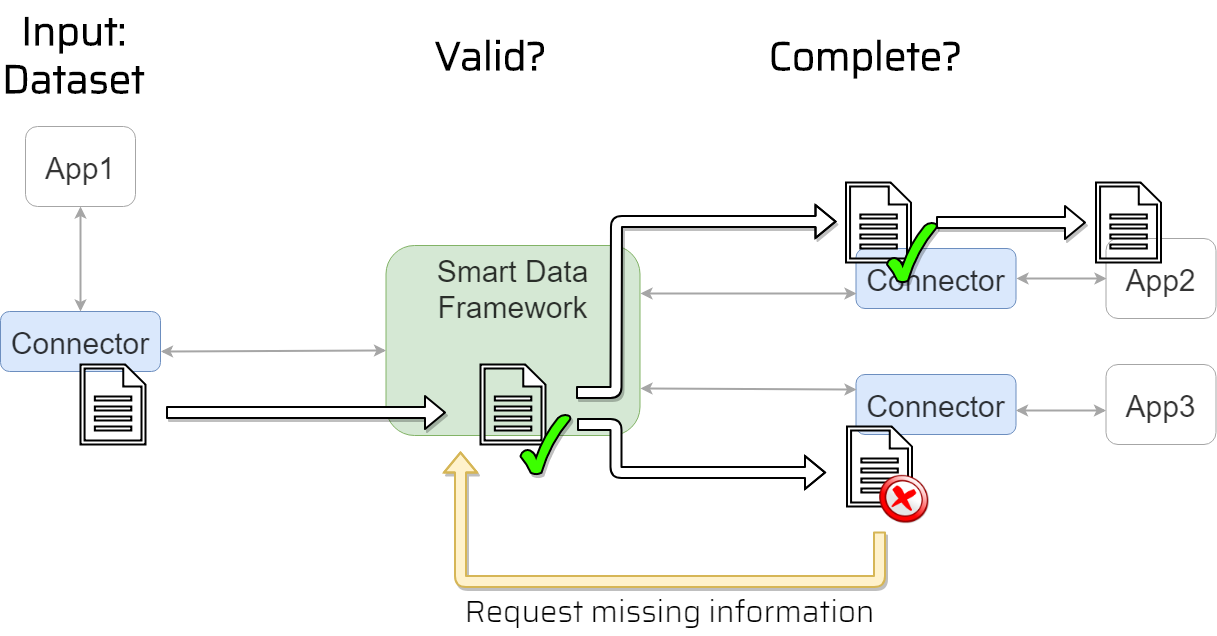

The diagram above was exported from draw.io. Its source (the exported page's mxGraphModel, read from the mxfile embedded in the PNG):
<mxGraphModel dx="2068" dy="1974" grid="1" gridSize="10" guides="1" tooltips="1" connect="1" arrows="1" fold="1" page="1" pageScale="1" pageWidth="1169" pageHeight="827" background="#ffffff" math="0" shadow="0">
  <root>
    <mxCell id="0" />
    <mxCell id="1" parent="0" />
    <mxCell id="2" value="Smart Data &#10;Framework" style="rounded=1;strokeColor=#82b366;fontSize=30;align=center;fillColor=#d5e8d4;verticalAlign=top;textOpacity=80;" vertex="1" parent="1">
      <mxGeometry x="415.5" y="228" width="254" height="190" as="geometry" />
    </mxCell>
    <mxCell id="3" value="Connector" style="rounded=1;strokeColor=#6c8ebf;fontSize=30;align=center;fillColor=#dae8fc;textOpacity=80;" vertex="1" parent="1">
      <mxGeometry x="30" y="294" width="160" height="60" as="geometry" />
    </mxCell>
    <mxCell id="4" value="Connector" style="rounded=1;strokeColor=#6c8ebf;fontSize=30;align=center;fillColor=#dae8fc;textOpacity=80;" vertex="1" parent="1">
      <mxGeometry x="885.5" y="231" width="160" height="60" as="geometry" />
    </mxCell>
    <mxCell id="5" value="App1" style="rounded=1;strokeColor=#a6a6a6;fontSize=30;align=center;textOpacity=80;" vertex="1" parent="1">
      <mxGeometry x="55" y="109" width="110" height="80" as="geometry" />
    </mxCell>
    <mxCell id="6" value="App2" style="rounded=1;strokeColor=#a6a6a6;fontSize=30;align=center;textOpacity=80;" vertex="1" parent="1">
      <mxGeometry x="1135.5" y="221" width="110" height="80" as="geometry" />
    </mxCell>
    <mxCell id="7" value="" style="endArrow=classic;startArrow=classic;html=1;strokeColor=#a6a6a6;strokeWidth=2;fontSize=30;entryX=0.5;entryY=1;textOpacity=80;" edge="1" source="3" target="5" parent="1">
      <mxGeometry width="50" height="50" relative="1" as="geometry">
        <mxPoint x="25.5" y="459" as="sourcePoint" />
        <mxPoint x="75.5" y="409" as="targetPoint" />
      </mxGeometry>
    </mxCell>
    <mxCell id="8" value="" style="endArrow=classic;startArrow=classic;html=1;strokeColor=#a6a6a6;strokeWidth=2;fontSize=30;entryX=0;entryY=0.5;exitX=1;exitY=0.5;textOpacity=80;" edge="1" source="4" target="6" parent="1">
      <mxGeometry width="50" height="50" relative="1" as="geometry">
        <mxPoint x="691.1111111111113" y="245.5" as="sourcePoint" />
        <mxPoint x="691.5" y="140.5" as="targetPoint" />
      </mxGeometry>
    </mxCell>
    <mxCell id="9" value="" style="endArrow=classic;startArrow=classic;html=1;strokeColor=#a6a6a6;strokeWidth=2;fontSize=30;entryX=0;entryY=0.5;exitX=1;exitY=0.5;textOpacity=80;" edge="1" parent="1">
      <mxGeometry width="50" height="50" relative="1" as="geometry">
        <mxPoint x="190.5" y="334" as="sourcePoint" />
        <mxPoint x="415.5" y="333" as="targetPoint" />
      </mxGeometry>
    </mxCell>
    <mxCell id="10" value="Connector" style="rounded=1;strokeColor=#6c8ebf;fontSize=30;align=center;fillColor=#dae8fc;textOpacity=80;" vertex="1" parent="1">
      <mxGeometry x="885.5" y="357" width="160" height="60" as="geometry" />
    </mxCell>
    <mxCell id="11" value="App3" style="rounded=1;strokeColor=#a6a6a6;fontSize=30;align=center;textOpacity=80;" vertex="1" parent="1">
      <mxGeometry x="1135.5" y="347" width="110" height="80" as="geometry" />
    </mxCell>
    <mxCell id="12" value="" style="endArrow=classic;startArrow=classic;html=1;strokeColor=#a6a6a6;strokeWidth=2;fontSize=30;exitX=1;exitY=0.5;textOpacity=80;" edge="1" parent="1">
      <mxGeometry width="50" height="50" relative="1" as="geometry">
        <mxPoint x="1045.5" y="393" as="sourcePoint" />
        <mxPoint x="1135.5" y="393" as="targetPoint" />
      </mxGeometry>
    </mxCell>
    <mxCell id="13" value="" style="endArrow=classic;startArrow=classic;html=1;strokeColor=#a6a6a6;strokeWidth=2;fontSize=30;exitX=1;exitY=0.75;entryX=0;entryY=0.25;textOpacity=80;" edge="1" source="2" target="10" parent="1">
      <mxGeometry width="50" height="50" relative="1" as="geometry">
        <mxPoint x="975.5" y="433" as="sourcePoint" />
        <mxPoint x="975.5" y="548" as="targetPoint" />
      </mxGeometry>
    </mxCell>
    <mxCell id="14" value="" style="endArrow=classic;startArrow=classic;html=1;strokeColor=#a6a6a6;strokeWidth=2;fontSize=30;exitX=1;exitY=0.25;entryX=0;entryY=0.75;textOpacity=80;" edge="1" source="2" target="4" parent="1">
      <mxGeometry width="50" height="50" relative="1" as="geometry">
        <mxPoint x="679.5" y="396" as="sourcePoint" />
        <mxPoint x="895.5" y="397.45945945945937" as="targetPoint" />
      </mxGeometry>
    </mxCell>
    <mxCell id="15" value="" style="shape=flexArrow;endArrow=classic;html=1;fillColor=#ffffff;strokeColor=#000000;strokeWidth=2;fontSize=30;shadow=1;" edge="1" parent="1">
      <mxGeometry width="50" height="50" relative="1" as="geometry">
        <mxPoint x="195.5" y="395" as="sourcePoint" />
        <mxPoint x="475.5" y="395" as="targetPoint" />
      </mxGeometry>
    </mxCell>
    <mxCell id="16" value="Input:&#10;Dataset" style="text;strokeColor=none;fillColor=none;align=center;verticalAlign=middle;rounded=0;fontFamily=Saira Light;fontStyle=1;fontSize=40;" vertex="1" parent="1">
      <mxGeometry x="83.5" y="24" width="40" height="20" as="geometry" />
    </mxCell>
    <mxCell id="17" value="" style="shadow=0;dashed=0;html=1;strokeColor=#000000;labelPosition=center;verticalLabelPosition=bottom;verticalAlign=top;align=center;shape=mxgraph.mscae.enterprise.document;fillColor=#ffffff;fontSize=30;strokeWidth=2;" vertex="1" parent="1">
      <mxGeometry x="110" y="347" width="65" height="80" as="geometry" />
    </mxCell>
    <mxCell id="18" value="Valid?" style="text;strokeColor=none;fillColor=none;align=center;verticalAlign=middle;rounded=0;fontFamily=Saira Light;fontStyle=1;fontSize=40;" vertex="1" parent="1">
      <mxGeometry x="500.5" y="25" width="40" height="20" as="geometry" />
    </mxCell>
    <mxCell id="19" value="Complete?" style="text;strokeColor=none;fillColor=none;align=center;verticalAlign=middle;rounded=0;fontFamily=Saira Light;fontStyle=1;fontSize=40;" vertex="1" parent="1">
      <mxGeometry x="875.5" y="25" width="40" height="20" as="geometry" />
    </mxCell>
    <mxCell id="20" value="" style="shadow=0;dashed=0;html=1;strokeColor=#000000;labelPosition=center;verticalLabelPosition=bottom;verticalAlign=top;align=center;shape=mxgraph.mscae.enterprise.document;fillColor=#ffffff;fontSize=30;strokeWidth=2;" vertex="1" parent="1">
      <mxGeometry x="510" y="347" width="65" height="80" as="geometry" />
    </mxCell>
    <mxCell id="21" value="" style="shadow=0;dashed=0;html=1;strokeColor=#000000;labelPosition=center;verticalLabelPosition=bottom;verticalAlign=top;align=center;shape=mxgraph.mscae.enterprise.document;fillColor=#ffffff;fontSize=30;strokeWidth=2;" vertex="1" parent="1">
      <mxGeometry x="875.5" y="165" width="65" height="80" as="geometry" />
    </mxCell>
    <mxCell id="22" value="" style="shape=flexArrow;endArrow=classic;html=1;fillColor=#ffffff;strokeColor=#000000;strokeWidth=2;fontSize=30;shadow=1;" edge="1" parent="1">
      <mxGeometry width="50" height="50" relative="1" as="geometry">
        <mxPoint x="965.5" y="205" as="sourcePoint" />
        <mxPoint x="1115.5" y="205" as="targetPoint" />
      </mxGeometry>
    </mxCell>
    <mxCell id="23" value="" style="shadow=0;dashed=0;html=1;strokeColor=#000000;labelPosition=center;verticalLabelPosition=bottom;verticalAlign=top;align=center;shape=mxgraph.mscae.enterprise.document;fillColor=#ffffff;fontSize=30;strokeWidth=2;" vertex="1" parent="1">
      <mxGeometry x="1125.5" y="165" width="65" height="80" as="geometry" />
    </mxCell>
    <mxCell id="24" value="" style="shape=flexArrow;endArrow=classic;html=1;fillColor=#ffffff;strokeColor=#000000;strokeWidth=2;fontSize=30;shadow=1;" edge="1" parent="1">
      <mxGeometry width="50" height="50" relative="1" as="geometry">
        <mxPoint x="605.5" y="375" as="sourcePoint" />
        <mxPoint x="866" y="204" as="targetPoint" />
        <Array as="points">
          <mxPoint x="645.5" y="375" />
          <mxPoint x="646" y="204" />
        </Array>
      </mxGeometry>
    </mxCell>
    <mxCell id="25" value="" style="shape=flexArrow;endArrow=classic;html=1;fillColor=#ffffff;strokeColor=#000000;strokeWidth=2;fontSize=30;" edge="1" parent="1">
      <mxGeometry width="50" height="50" relative="1" as="geometry">
        <mxPoint x="606.5" y="407" as="sourcePoint" />
        <mxPoint x="855.5" y="455" as="targetPoint" />
        <Array as="points">
          <mxPoint x="645.5" y="407" />
          <mxPoint x="645.5" y="455" />
        </Array>
      </mxGeometry>
    </mxCell>
    <mxCell id="26" value="" style="shadow=0;dashed=0;html=1;strokeColor=#000000;labelPosition=center;verticalLabelPosition=bottom;verticalAlign=top;align=center;shape=mxgraph.mscae.enterprise.document;fillColor=#ffffff;fontSize=30;strokeWidth=2;" vertex="1" parent="1">
      <mxGeometry x="876.5" y="409" width="65" height="80" as="geometry" />
    </mxCell>
    <mxCell id="27" value="" style="verticalLabelPosition=bottom;verticalAlign=top;html=1;shape=mxgraph.basic.tick;strokeColor=#000000;strokeWidth=2;fillColor=#3CFF00;gradientColor=none;fontFamily=Saira;fontSize=40;align=center;shadow=1;" vertex="1" parent="1">
      <mxGeometry x="550" y="397" width="50" height="60" as="geometry" />
    </mxCell>
    <mxCell id="28" value="" style="verticalLabelPosition=bottom;verticalAlign=top;html=1;shape=mxgraph.basic.tick;strokeColor=#000000;strokeWidth=2;fillColor=#3CFF00;gradientColor=none;fontFamily=Saira;fontSize=40;align=center;shadow=1;" vertex="1" parent="1">
      <mxGeometry x="916.5" y="205" width="50" height="60" as="geometry" />
    </mxCell>
    <mxCell id="29" value="" style="shape=image;html=1;verticalAlign=top;verticalLabelPosition=bottom;labelBackgroundColor=#ffffff;imageAspect=0;aspect=fixed;image=https://cdn2.iconfinder.com/data/icons/kids/128x128/apps/agt_action_fail.png;strokeColor=#000000;strokeWidth=2;fillColor=#3CFF00;gradientColor=none;fontFamily=Saira;fontSize=40;align=center;" vertex="1" parent="1">
      <mxGeometry x="909" y="457" width="50" height="50" as="geometry" />
    </mxCell>
    <mxCell id="31" value="" style="shape=flexArrow;endArrow=classic;html=1;fillColor=#fff2cc;strokeColor=#d6b656;strokeWidth=2;fontSize=30;shadow=1;" edge="1" parent="1">
      <mxGeometry width="50" height="50" relative="1" as="geometry">
        <mxPoint x="909" y="514" as="sourcePoint" />
        <mxPoint x="490" y="434" as="targetPoint" />
        <Array as="points">
          <mxPoint x="909" y="564" />
          <mxPoint x="490" y="564" />
        </Array>
      </mxGeometry>
    </mxCell>
    <mxCell id="32" value="Request missing information" style="text;strokeColor=none;fillColor=none;align=center;verticalAlign=middle;rounded=0;fontFamily=Saira Light;fontStyle=0;fontSize=31;" vertex="1" parent="1">
      <mxGeometry x="679.5" y="581" width="40" height="20" as="geometry" />
    </mxCell>
  </root>
</mxGraphModel>